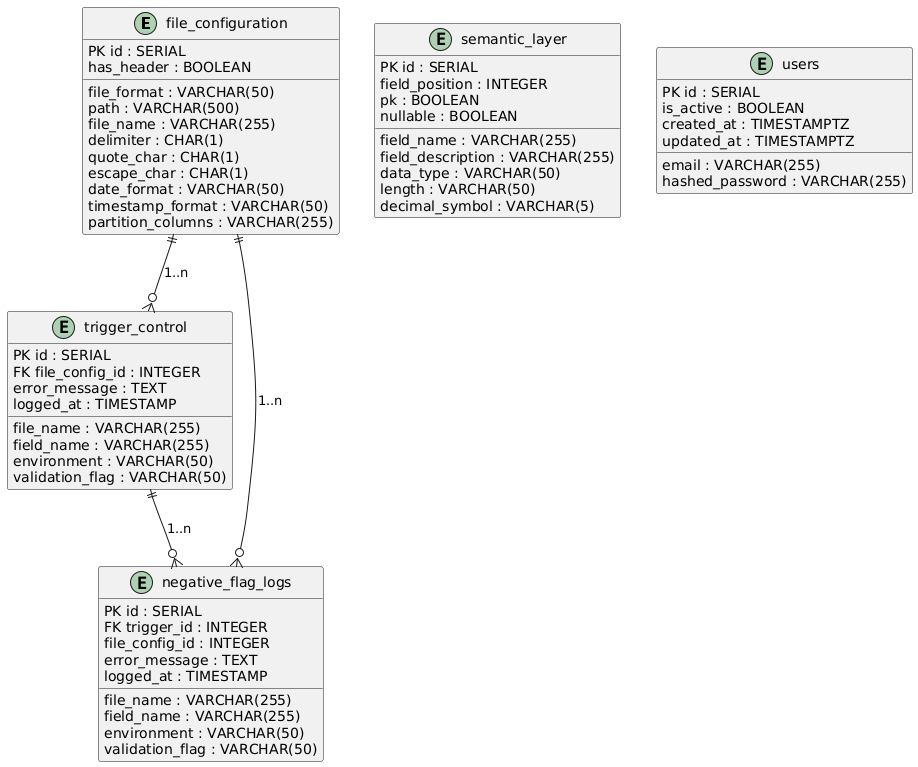

The diagram above was rendered by PlantUML. Its source (embedded in the PNG):
@startuml
!define PK(x) <u>x</u>
!define FK(x) <i>x</i>

entity "file_configuration" as FC {
  PK id : SERIAL
  file_format : VARCHAR(50)
  path : VARCHAR(500)
  file_name : VARCHAR(255)
  has_header : BOOLEAN
  delimiter : CHAR(1)
  quote_char : CHAR(1)
  escape_char : CHAR(1)
  date_format : VARCHAR(50)
  timestamp_format : VARCHAR(50)
  partition_columns : VARCHAR(255)
}

entity "semantic_layer" as SL {
  PK id : SERIAL
  field_position : INTEGER
  field_name : VARCHAR(255)
  field_description : VARCHAR(255)
  pk : BOOLEAN
  data_type : VARCHAR(50)
  length : VARCHAR(50)
  nullable : BOOLEAN
  decimal_symbol : VARCHAR(5)
}

entity "trigger_control" as TC {
  PK id : SERIAL
  FK file_config_id : INTEGER
  file_name : VARCHAR(255)
  field_name : VARCHAR(255)
  environment : VARCHAR(50)
  validation_flag : VARCHAR(50)
  error_message : TEXT
  logged_at : TIMESTAMP
}

entity "negative_flag_logs" as NFL {
  PK id : SERIAL
  FK trigger_id : INTEGER
  file_config_id : INTEGER
  file_name : VARCHAR(255)
  field_name : VARCHAR(255)
  environment : VARCHAR(50)
  validation_flag : VARCHAR(50)
  error_message : TEXT
  logged_at : TIMESTAMP
}

entity "users" as U {
  PK id : SERIAL
  email : VARCHAR(255)
  hashed_password : VARCHAR(255)
  is_active : BOOLEAN
  created_at : TIMESTAMPTZ
  updated_at : TIMESTAMPTZ
}

FC ||--o{ TC : "1..n"
TC ||--o{ NFL : "1..n"
FC ||--o{ NFL : "1..n"
@enduml